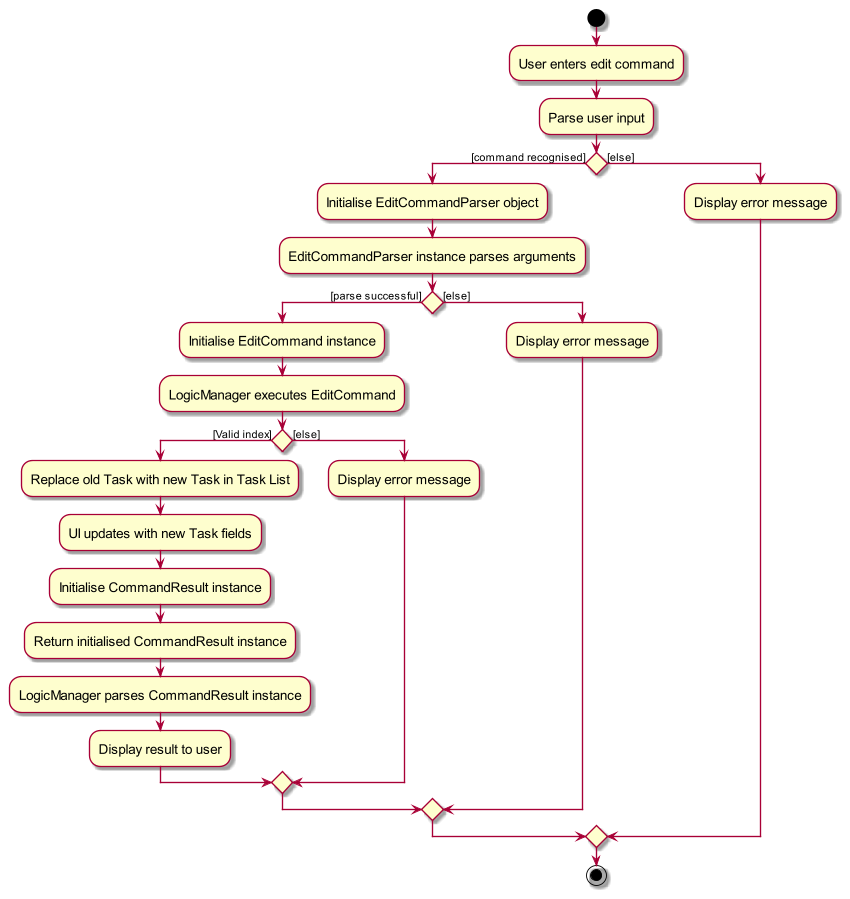

The diagram above was rendered by PlantUML. Its source (embedded in the PNG):
@startuml
skin rose
skinparam ActivityFontSize 15
skinparam ArrowFontSize 12
start
:User enters edit command;

'Since the beta syntax does not support placing the condition outside the
'diamond we place it as the true branch instead.

:Parse user input;

if () then ([command recognised])
    :Initialise EditCommandParser object;
    :EditCommandParser instance parses arguments;
    if () then ([parse successful])
        :Initialise EditCommand instance;
        :LogicManager executes EditCommand;
        if () then ([Valid index])
        :Replace old Task with new Task in Task List;
        :UI updates with new Task fields;
        :Initialise CommandResult instance;
        :Return initialised CommandResult instance;
        :LogicManager parses CommandResult instance;
        :Display result to user;
        else ([else])
        :Display error message;
        endif
    else ([else])
        :Display error message;
    endif
else ([else])
:Display error message;
endif
stop

@enduml